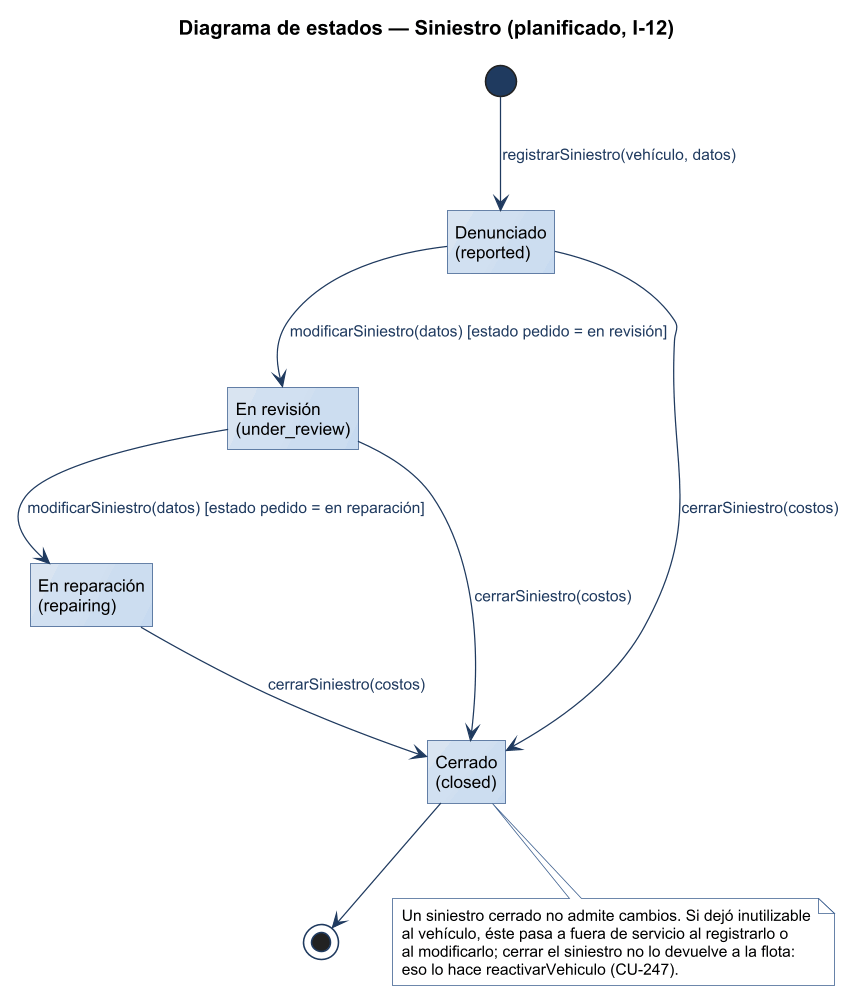

The diagram above was rendered by PlantUML. Its source (embedded in the PNG):
@startuml
title Diagrama de estados — Siniestro (planificado, I-12)
!include ../estilo-vp.iuml
hide empty description
state "Denunciado\n(reported)" as REPORTED
state "En revisión\n(under_review)" as REVIEW
state "En reparación\n(repairing)" as REPAIRING
state "Cerrado\n(closed)" as CLOSED

[*] --> REPORTED : registrarSiniestro(vehículo, datos)
REPORTED --> REVIEW : modificarSiniestro(datos) [estado pedido = en revisión]
REVIEW --> REPAIRING : modificarSiniestro(datos) [estado pedido = en reparación]
REPORTED --> CLOSED : cerrarSiniestro(costos)
REVIEW --> CLOSED : cerrarSiniestro(costos)
REPAIRING --> CLOSED : cerrarSiniestro(costos)
CLOSED --> [*]

note bottom of CLOSED
  Un siniestro cerrado no admite cambios. Si dejó inutilizable
  al vehículo, éste pasa a fuera de servicio al registrarlo o
  al modificarlo; cerrar el siniestro no lo devuelve a la flota:
  eso lo hace reactivarVehiculo (CU-247).
end note
@enduml